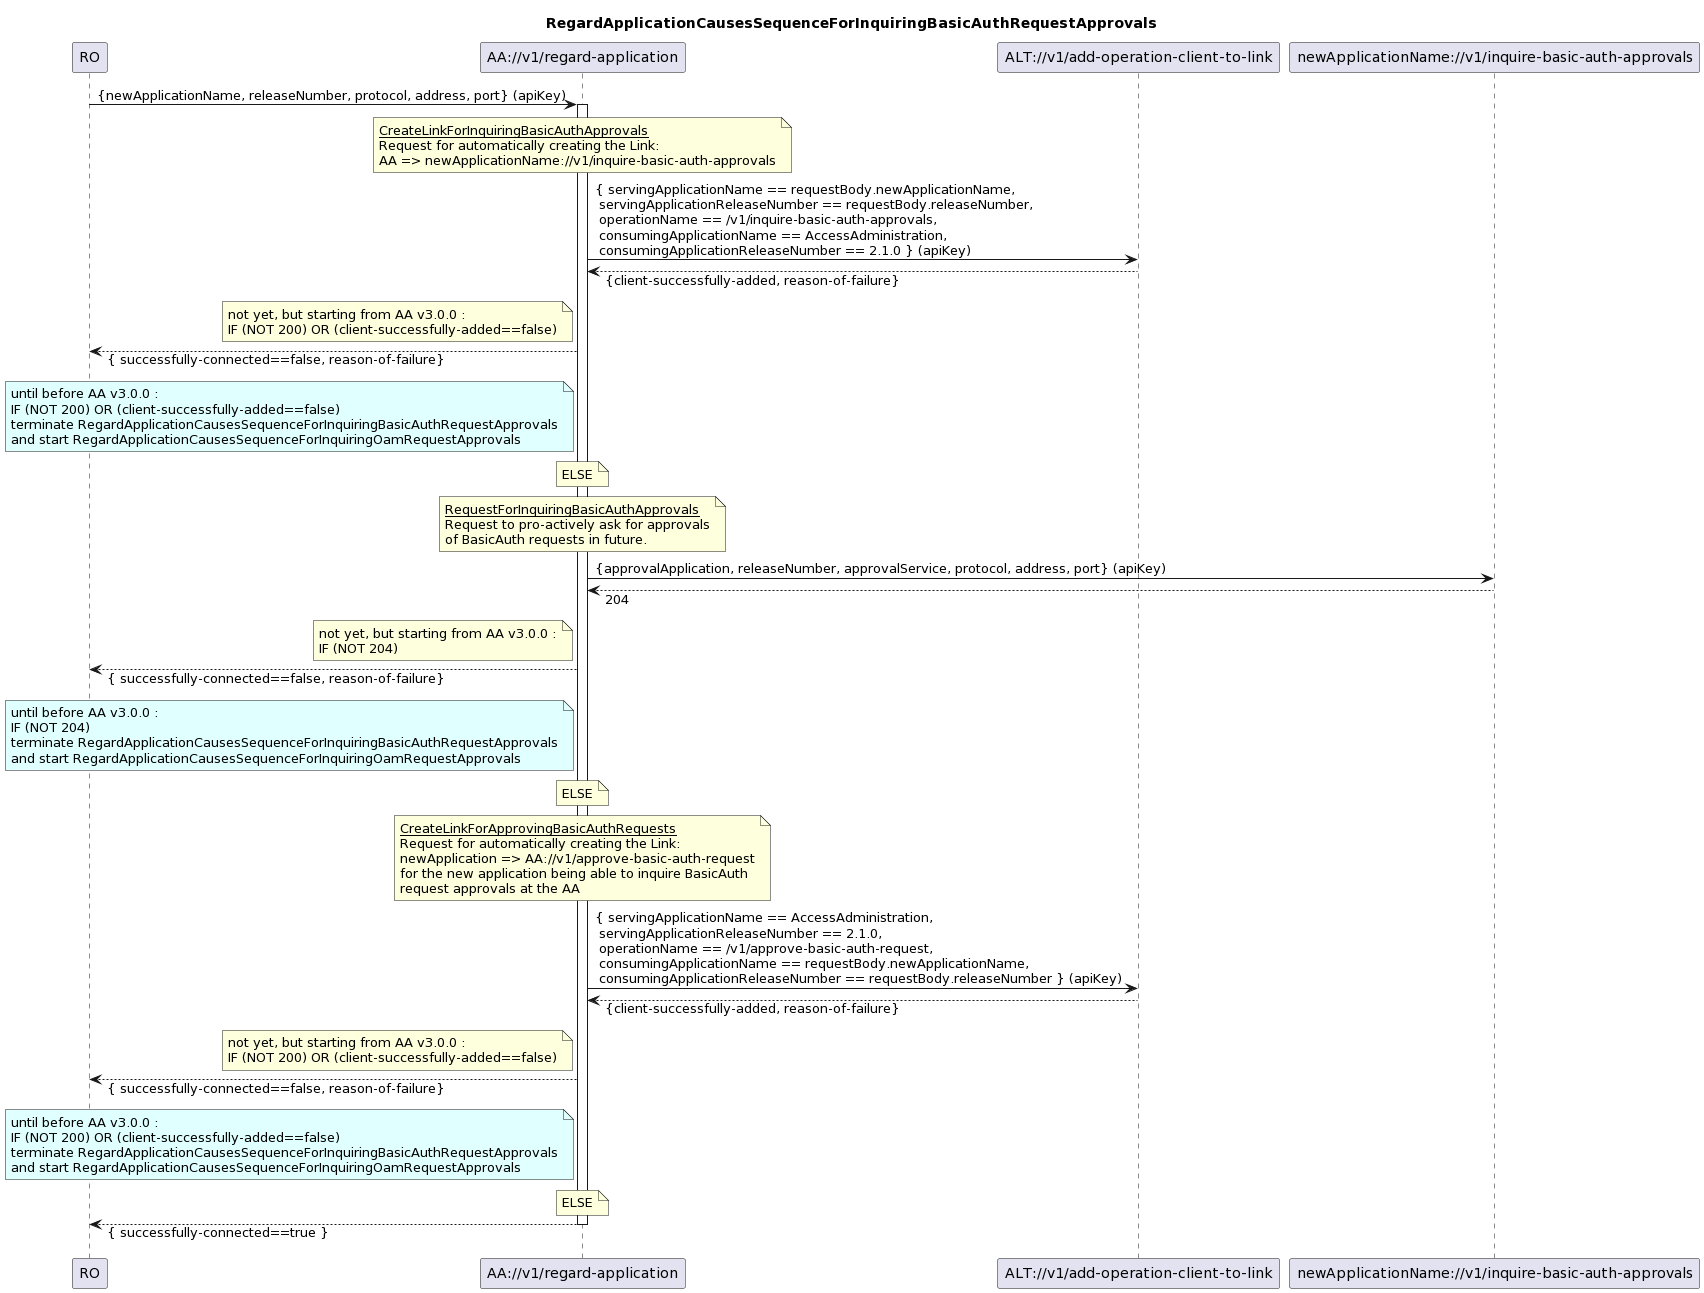

The diagram above was rendered by PlantUML. Its source (embedded in the PNG):
@startuml
skinparam responseMessageBelowArrow true

title
RegardApplicationCausesSequenceForInquiringBasicAuthRequestApprovals
end title

participant "RO" as ro
participant "AA://v1/regard-application" as aa
participant "ALT://v1/add-operation-client-to-link" as alt
participant "newApplicationName://v1/inquire-basic-auth-approvals" as newApplicationFuture

ro -> aa : {newApplicationName, releaseNumber, protocol, address, port} (apiKey)
activate aa

note over aa
<u>CreateLinkForInquiringBasicAuthApprovals</u>
Request for automatically creating the Link:
AA => newApplicationName://v1/inquire-basic-auth-approvals
end note
aa -> alt : { servingApplicationName == requestBody.newApplicationName,\n servingApplicationReleaseNumber == requestBody.releaseNumber,\n operationName == /v1/inquire-basic-auth-approvals,\n consumingApplicationName == AccessAdministration,\n consumingApplicationReleaseNumber == 2.1.0 } (apiKey)
aa <-- alt : {client-successfully-added, reason-of-failure}

note left aa
not yet, but starting from AA v3.0.0 :
IF (NOT 200) OR (client-successfully-added==false)
end note
ro <-- aa : { successfully-connected==false, reason-of-failure}

note left aa #LightCyan
until before AA v3.0.0 :
IF (NOT 200) OR (client-successfully-added==false)
terminate RegardApplicationCausesSequenceForInquiringBasicAuthRequestApprovals
and start RegardApplicationCausesSequenceForInquiringOamRequestApprovals
end note

note over aa
ELSE
end note

note over aa
<u>RequestForInquiringBasicAuthApprovals</u>
Request to pro-actively ask for approvals
of BasicAuth requests in future.
end note
aa -> newApplicationFuture : {approvalApplication, releaseNumber, approvalService, protocol, address, port} (apiKey)
aa <-- newApplicationFuture : 204

note left aa
not yet, but starting from AA v3.0.0 :
IF (NOT 204)
end note
ro <-- aa : { successfully-connected==false, reason-of-failure}

note left aa #LightCyan
until before AA v3.0.0 :
IF (NOT 204)
terminate RegardApplicationCausesSequenceForInquiringBasicAuthRequestApprovals
and start RegardApplicationCausesSequenceForInquiringOamRequestApprovals
end note

note over aa
ELSE
end note

note over aa
<u>CreateLinkForApprovingBasicAuthRequests</u>
Request for automatically creating the Link:
newApplication => AA://v1/approve-basic-auth-request
for the new application being able to inquire BasicAuth
request approvals at the AA
end note
aa -> alt : { servingApplicationName == AccessAdministration,\n servingApplicationReleaseNumber == 2.1.0,\n operationName == /v1/approve-basic-auth-request,\n consumingApplicationName == requestBody.newApplicationName,\n consumingApplicationReleaseNumber == requestBody.releaseNumber } (apiKey)
aa <-- alt : {client-successfully-added, reason-of-failure}

note left aa
not yet, but starting from AA v3.0.0 :
IF (NOT 200) OR (client-successfully-added==false)
end note
ro <-- aa : { successfully-connected==false, reason-of-failure}

note left aa #LightCyan
until before AA v3.0.0 :
IF (NOT 200) OR (client-successfully-added==false)
terminate RegardApplicationCausesSequenceForInquiringBasicAuthRequestApprovals
and start RegardApplicationCausesSequenceForInquiringOamRequestApprovals
end note

note over aa
ELSE
end note
ro <-- aa : { successfully-connected==true }

deactivate aa
@enduml